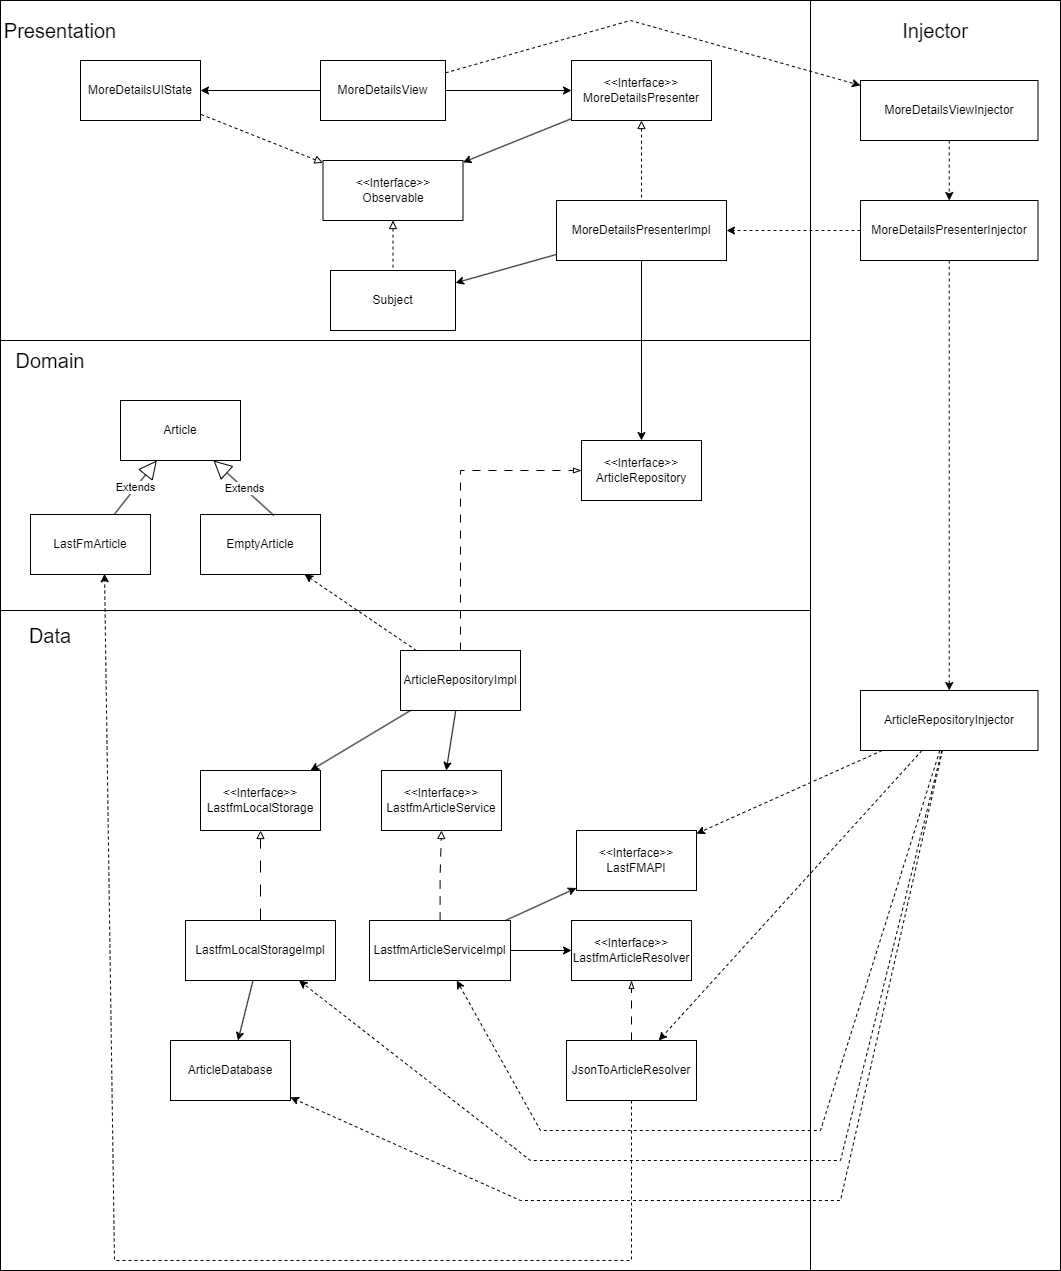

The diagram above was exported from draw.io. Its source (the exported page's mxGraphModel, read from the mxfile embedded in the PNG):
<mxGraphModel dx="3124" dy="1690" grid="1" gridSize="10" guides="1" tooltips="1" connect="1" arrows="1" fold="1" page="1" pageScale="1" pageWidth="827" pageHeight="1169" math="0" shadow="0">
  <root>
    <mxCell id="0" />
    <mxCell id="1" parent="0" />
    <mxCell id="TBtc9OhAfgtJWs3fjQMd-46" value="" style="rounded=0;whiteSpace=wrap;html=1;" vertex="1" parent="1">
      <mxGeometry x="810" y="10" width="250" height="1270" as="geometry" />
    </mxCell>
    <mxCell id="TBtc9OhAfgtJWs3fjQMd-45" value="" style="rounded=0;whiteSpace=wrap;html=1;" vertex="1" parent="1">
      <mxGeometry y="610" width="810" height="670" as="geometry" />
    </mxCell>
    <mxCell id="TBtc9OhAfgtJWs3fjQMd-44" value="" style="rounded=0;whiteSpace=wrap;html=1;" vertex="1" parent="1">
      <mxGeometry y="350" width="810" height="270" as="geometry" />
    </mxCell>
    <mxCell id="TBtc9OhAfgtJWs3fjQMd-43" value="" style="rounded=0;whiteSpace=wrap;html=1;" vertex="1" parent="1">
      <mxGeometry y="10" width="810" height="340" as="geometry" />
    </mxCell>
    <mxCell id="c734w6c-eVpLBY2QEzrI-2" value="Article" style="rounded=0;whiteSpace=wrap;html=1;" parent="1" vertex="1">
      <mxGeometry x="120" y="410" width="120" height="60" as="geometry" />
    </mxCell>
    <mxCell id="c734w6c-eVpLBY2QEzrI-26" style="edgeStyle=orthogonalEdgeStyle;rounded=0;orthogonalLoop=1;jettySize=auto;html=1;exitX=0.5;exitY=0;exitDx=0;exitDy=0;dashed=1;dashPattern=8 8;endArrow=blockThin;endFill=0;" parent="1" source="c734w6c-eVpLBY2QEzrI-3" target="c734w6c-eVpLBY2QEzrI-9" edge="1">
      <mxGeometry relative="1" as="geometry">
        <Array as="points">
          <mxPoint x="460" y="620" />
          <mxPoint x="460" y="450" />
        </Array>
      </mxGeometry>
    </mxCell>
    <mxCell id="c734w6c-eVpLBY2QEzrI-3" value="ArticleRepositoryImpl" style="rounded=0;whiteSpace=wrap;html=1;" parent="1" vertex="1">
      <mxGeometry x="400" y="660" width="120" height="60" as="geometry" />
    </mxCell>
    <mxCell id="c734w6c-eVpLBY2QEzrI-4" value="ArticleRepositoryInjector" style="rounded=0;whiteSpace=wrap;html=1;" parent="1" vertex="1">
      <mxGeometry x="860" y="700" width="177.5" height="60" as="geometry" />
    </mxCell>
    <mxCell id="c734w6c-eVpLBY2QEzrI-5" value="&lt;div&gt;&amp;lt;&amp;lt;Interface&amp;gt;&amp;gt;&lt;/div&gt;MoreDetailsPresenter" style="rounded=0;whiteSpace=wrap;html=1;" parent="1" vertex="1">
      <mxGeometry x="571" y="70" width="140" height="60" as="geometry" />
    </mxCell>
    <mxCell id="c734w6c-eVpLBY2QEzrI-6" value="MoreDetailsUIState" style="rounded=0;whiteSpace=wrap;html=1;" parent="1" vertex="1">
      <mxGeometry x="80" y="70" width="120" height="60" as="geometry" />
    </mxCell>
    <mxCell id="c734w6c-eVpLBY2QEzrI-27" style="edgeStyle=orthogonalEdgeStyle;rounded=0;orthogonalLoop=1;jettySize=auto;html=1;" parent="1" source="c734w6c-eVpLBY2QEzrI-7" edge="1" target="c734w6c-eVpLBY2QEzrI-5">
      <mxGeometry relative="1" as="geometry">
        <mxPoint x="560" y="120" as="targetPoint" />
        <Array as="points" />
      </mxGeometry>
    </mxCell>
    <mxCell id="c734w6c-eVpLBY2QEzrI-7" value="MoreDetailsView" style="rounded=0;whiteSpace=wrap;html=1;" parent="1" vertex="1">
      <mxGeometry x="320" y="70" width="125" height="60" as="geometry" />
    </mxCell>
    <mxCell id="c734w6c-eVpLBY2QEzrI-9" value="&amp;lt;&amp;lt;Interface&amp;gt;&amp;gt;&lt;div&gt;ArticleRepository&lt;/div&gt;" style="rounded=0;whiteSpace=wrap;html=1;" parent="1" vertex="1">
      <mxGeometry x="581" y="450" width="120" height="60" as="geometry" />
    </mxCell>
    <mxCell id="c734w6c-eVpLBY2QEzrI-12" value="MoreDetailsPresenterImpl" style="rounded=0;whiteSpace=wrap;html=1;" parent="1" vertex="1">
      <mxGeometry x="556" y="210" width="170" height="60" as="geometry" />
    </mxCell>
    <mxCell id="c734w6c-eVpLBY2QEzrI-13" value="" style="endArrow=none;dashed=1;html=1;rounded=0;startArrow=block;startFill=0;exitX=0.5;exitY=1;exitDx=0;exitDy=0;" parent="1" edge="1" target="c734w6c-eVpLBY2QEzrI-12" source="c734w6c-eVpLBY2QEzrI-5">
      <mxGeometry width="50" height="50" relative="1" as="geometry">
        <mxPoint x="640" y="160" as="sourcePoint" />
        <mxPoint x="640" y="270" as="targetPoint" />
      </mxGeometry>
    </mxCell>
    <mxCell id="c734w6c-eVpLBY2QEzrI-14" value="" style="endArrow=classic;html=1;rounded=0;exitX=0;exitY=0.5;exitDx=0;exitDy=0;entryX=1;entryY=0.5;entryDx=0;entryDy=0;" parent="1" source="c734w6c-eVpLBY2QEzrI-7" target="c734w6c-eVpLBY2QEzrI-6" edge="1">
      <mxGeometry width="50" height="50" relative="1" as="geometry">
        <mxPoint x="205" y="70" as="sourcePoint" />
        <mxPoint x="255" y="20" as="targetPoint" />
      </mxGeometry>
    </mxCell>
    <mxCell id="c734w6c-eVpLBY2QEzrI-17" value="" style="endArrow=classic;html=1;rounded=0;dashed=1;" parent="1" source="c734w6c-eVpLBY2QEzrI-7" edge="1" target="TBtc9OhAfgtJWs3fjQMd-17">
      <mxGeometry width="50" height="50" relative="1" as="geometry">
        <mxPoint x="479.9999999999998" y="38.34" as="sourcePoint" />
        <mxPoint x="926.25" y="29.998878504672888" as="targetPoint" />
        <Array as="points">
          <mxPoint x="630" y="30" />
        </Array>
      </mxGeometry>
    </mxCell>
    <mxCell id="c734w6c-eVpLBY2QEzrI-24" value="ArticleDatabase" style="rounded=0;whiteSpace=wrap;html=1;" parent="1" vertex="1">
      <mxGeometry x="170" y="1050" width="120" height="60" as="geometry" />
    </mxCell>
    <mxCell id="c734w6c-eVpLBY2QEzrI-39" style="edgeStyle=orthogonalEdgeStyle;rounded=0;orthogonalLoop=1;jettySize=auto;html=1;entryX=0.5;entryY=1;entryDx=0;entryDy=0;dashed=1;dashPattern=12 12;endArrow=block;endFill=0;" parent="1" source="c734w6c-eVpLBY2QEzrI-28" target="c734w6c-eVpLBY2QEzrI-37" edge="1">
      <mxGeometry relative="1" as="geometry" />
    </mxCell>
    <mxCell id="c734w6c-eVpLBY2QEzrI-28" value="LastfmLocalStorageImpl" style="rounded=0;whiteSpace=wrap;html=1;" parent="1" vertex="1">
      <mxGeometry x="185" y="930" width="150" height="60" as="geometry" />
    </mxCell>
    <mxCell id="c734w6c-eVpLBY2QEzrI-29" value="&lt;div&gt;&amp;lt;&amp;lt;Interface&amp;gt;&amp;gt;&lt;/div&gt;LastfmArticleService" style="rounded=0;whiteSpace=wrap;html=1;" parent="1" vertex="1">
      <mxGeometry x="381" y="780" width="120" height="60" as="geometry" />
    </mxCell>
    <mxCell id="c734w6c-eVpLBY2QEzrI-33" style="edgeStyle=orthogonalEdgeStyle;rounded=0;orthogonalLoop=1;jettySize=auto;html=1;entryX=0.5;entryY=1;entryDx=0;entryDy=0;endArrow=block;endFill=0;dashed=1;dashPattern=8 8;" parent="1" source="c734w6c-eVpLBY2QEzrI-30" target="c734w6c-eVpLBY2QEzrI-29" edge="1">
      <mxGeometry relative="1" as="geometry" />
    </mxCell>
    <mxCell id="c734w6c-eVpLBY2QEzrI-30" value="&lt;div&gt;&lt;span style=&quot;background-color: initial;&quot;&gt;LastfmArticleServiceImpl&lt;/span&gt;&lt;br&gt;&lt;/div&gt;" style="rounded=0;whiteSpace=wrap;html=1;" parent="1" vertex="1">
      <mxGeometry x="369" y="930" width="141" height="60" as="geometry" />
    </mxCell>
    <mxCell id="c734w6c-eVpLBY2QEzrI-31" value="&amp;lt;&amp;lt;Interface&amp;gt;&amp;gt;&lt;div&gt;LastfmArticleResolver&lt;/div&gt;" style="rounded=0;whiteSpace=wrap;html=1;" parent="1" vertex="1">
      <mxGeometry x="571" y="930" width="120" height="60" as="geometry" />
    </mxCell>
    <mxCell id="c734w6c-eVpLBY2QEzrI-36" style="edgeStyle=orthogonalEdgeStyle;rounded=0;orthogonalLoop=1;jettySize=auto;html=1;entryX=0.5;entryY=1;entryDx=0;entryDy=0;dashed=1;dashPattern=8 8;endArrow=blockThin;endFill=0;" parent="1" source="c734w6c-eVpLBY2QEzrI-32" target="c734w6c-eVpLBY2QEzrI-31" edge="1">
      <mxGeometry relative="1" as="geometry" />
    </mxCell>
    <mxCell id="c734w6c-eVpLBY2QEzrI-32" value="JsonToArticleResolver" style="rounded=0;whiteSpace=wrap;html=1;" parent="1" vertex="1">
      <mxGeometry x="566" y="1050" width="130" height="60" as="geometry" />
    </mxCell>
    <mxCell id="c734w6c-eVpLBY2QEzrI-37" value="&lt;div&gt;&amp;lt;&amp;lt;Interface&amp;gt;&amp;gt;&lt;/div&gt;LastfmLocalStorage" style="rounded=0;whiteSpace=wrap;html=1;" parent="1" vertex="1">
      <mxGeometry x="200" y="780" width="120" height="60" as="geometry" />
    </mxCell>
    <mxCell id="c734w6c-eVpLBY2QEzrI-42" value="&lt;div&gt;&amp;lt;&amp;lt;Interface&amp;gt;&amp;gt;&lt;/div&gt;&lt;div&gt;&lt;span style=&quot;background-color: initial;&quot;&gt;LastFMAPI&lt;/span&gt;&lt;br&gt;&lt;/div&gt;" style="rounded=0;whiteSpace=wrap;html=1;" parent="1" vertex="1">
      <mxGeometry x="576" y="840" width="120" height="60" as="geometry" />
    </mxCell>
    <mxCell id="TBtc9OhAfgtJWs3fjQMd-3" value="" style="endArrow=classic;html=1;rounded=0;" edge="1" parent="1" source="c734w6c-eVpLBY2QEzrI-12" target="c734w6c-eVpLBY2QEzrI-9">
      <mxGeometry width="50" height="50" relative="1" as="geometry">
        <mxPoint x="270" y="310" as="sourcePoint" />
        <mxPoint x="320" y="260" as="targetPoint" />
      </mxGeometry>
    </mxCell>
    <mxCell id="TBtc9OhAfgtJWs3fjQMd-4" value="LastFmArticle" style="rounded=0;whiteSpace=wrap;html=1;" vertex="1" parent="1">
      <mxGeometry x="30" y="524" width="120" height="60" as="geometry" />
    </mxCell>
    <mxCell id="TBtc9OhAfgtJWs3fjQMd-5" value="EmptyArticle" style="rounded=0;whiteSpace=wrap;html=1;" vertex="1" parent="1">
      <mxGeometry x="200" y="524" width="120" height="60" as="geometry" />
    </mxCell>
    <mxCell id="TBtc9OhAfgtJWs3fjQMd-8" value="Extends" style="endArrow=block;endSize=16;endFill=0;html=1;rounded=0;exitX=0.611;exitY=0.016;exitDx=0;exitDy=0;exitPerimeter=0;" edge="1" parent="1" source="TBtc9OhAfgtJWs3fjQMd-5" target="c734w6c-eVpLBY2QEzrI-2">
      <mxGeometry width="160" relative="1" as="geometry">
        <mxPoint x="250" y="469.71" as="sourcePoint" />
        <mxPoint x="410" y="469.71" as="targetPoint" />
      </mxGeometry>
    </mxCell>
    <mxCell id="TBtc9OhAfgtJWs3fjQMd-9" value="Extends" style="endArrow=block;endSize=16;endFill=0;html=1;rounded=0;" edge="1" parent="1" source="TBtc9OhAfgtJWs3fjQMd-4" target="c734w6c-eVpLBY2QEzrI-2">
      <mxGeometry width="160" relative="1" as="geometry">
        <mxPoint x="276" y="501" as="sourcePoint" />
        <mxPoint x="213" y="420" as="targetPoint" />
      </mxGeometry>
    </mxCell>
    <mxCell id="TBtc9OhAfgtJWs3fjQMd-11" value="" style="endArrow=classic;html=1;rounded=0;" edge="1" parent="1" source="c734w6c-eVpLBY2QEzrI-3" target="c734w6c-eVpLBY2QEzrI-29">
      <mxGeometry width="50" height="50" relative="1" as="geometry">
        <mxPoint x="210" y="820" as="sourcePoint" />
        <mxPoint x="260" y="770" as="targetPoint" />
      </mxGeometry>
    </mxCell>
    <mxCell id="TBtc9OhAfgtJWs3fjQMd-12" value="" style="endArrow=classic;html=1;rounded=0;" edge="1" parent="1" source="c734w6c-eVpLBY2QEzrI-3" target="c734w6c-eVpLBY2QEzrI-37">
      <mxGeometry width="50" height="50" relative="1" as="geometry">
        <mxPoint x="457" y="690" as="sourcePoint" />
        <mxPoint x="444" y="810" as="targetPoint" />
      </mxGeometry>
    </mxCell>
    <mxCell id="TBtc9OhAfgtJWs3fjQMd-13" value="" style="endArrow=classic;html=1;rounded=0;" edge="1" parent="1" source="c734w6c-eVpLBY2QEzrI-28" target="c734w6c-eVpLBY2QEzrI-24">
      <mxGeometry width="50" height="50" relative="1" as="geometry">
        <mxPoint x="110" y="1030" as="sourcePoint" />
        <mxPoint x="160" y="980" as="targetPoint" />
      </mxGeometry>
    </mxCell>
    <mxCell id="TBtc9OhAfgtJWs3fjQMd-14" value="" style="endArrow=classic;html=1;rounded=0;" edge="1" parent="1" source="c734w6c-eVpLBY2QEzrI-30" target="c734w6c-eVpLBY2QEzrI-31">
      <mxGeometry width="50" height="50" relative="1" as="geometry">
        <mxPoint x="320" y="780" as="sourcePoint" />
        <mxPoint x="370" y="730" as="targetPoint" />
      </mxGeometry>
    </mxCell>
    <mxCell id="TBtc9OhAfgtJWs3fjQMd-15" value="" style="endArrow=classic;html=1;rounded=0;" edge="1" parent="1" source="c734w6c-eVpLBY2QEzrI-30" target="c734w6c-eVpLBY2QEzrI-42">
      <mxGeometry width="50" height="50" relative="1" as="geometry">
        <mxPoint x="290" y="990" as="sourcePoint" />
        <mxPoint x="340" y="940" as="targetPoint" />
      </mxGeometry>
    </mxCell>
    <mxCell id="TBtc9OhAfgtJWs3fjQMd-16" value="MoreDetailsPresenterInjector" style="rounded=0;whiteSpace=wrap;html=1;" vertex="1" parent="1">
      <mxGeometry x="860" y="210" width="177.5" height="60" as="geometry" />
    </mxCell>
    <mxCell id="TBtc9OhAfgtJWs3fjQMd-17" value="MoreDetailsViewInjector" style="rounded=0;whiteSpace=wrap;html=1;" vertex="1" parent="1">
      <mxGeometry x="860" y="90" width="177.5" height="60" as="geometry" />
    </mxCell>
    <mxCell id="TBtc9OhAfgtJWs3fjQMd-20" value="" style="endArrow=classic;html=1;rounded=0;dashed=1;" edge="1" parent="1" source="TBtc9OhAfgtJWs3fjQMd-17" target="TBtc9OhAfgtJWs3fjQMd-16">
      <mxGeometry width="50" height="50" relative="1" as="geometry">
        <mxPoint x="622.5" y="222" as="sourcePoint" />
        <mxPoint x="920" y="270" as="targetPoint" />
        <Array as="points" />
      </mxGeometry>
    </mxCell>
    <mxCell id="TBtc9OhAfgtJWs3fjQMd-23" value="" style="endArrow=classic;html=1;rounded=0;dashed=1;" edge="1" parent="1" source="TBtc9OhAfgtJWs3fjQMd-16" target="c734w6c-eVpLBY2QEzrI-4">
      <mxGeometry width="50" height="50" relative="1" as="geometry">
        <mxPoint x="940" y="310" as="sourcePoint" />
        <mxPoint x="940" y="430" as="targetPoint" />
        <Array as="points" />
      </mxGeometry>
    </mxCell>
    <mxCell id="TBtc9OhAfgtJWs3fjQMd-24" value="" style="endArrow=classic;html=1;rounded=0;dashed=1;" edge="1" parent="1" source="TBtc9OhAfgtJWs3fjQMd-16" target="c734w6c-eVpLBY2QEzrI-12">
      <mxGeometry width="50" height="50" relative="1" as="geometry">
        <mxPoint x="959" y="340" as="sourcePoint" />
        <mxPoint x="959" y="430" as="targetPoint" />
        <Array as="points" />
      </mxGeometry>
    </mxCell>
    <mxCell id="TBtc9OhAfgtJWs3fjQMd-25" value="" style="endArrow=classic;html=1;rounded=0;dashed=1;" edge="1" parent="1" source="c734w6c-eVpLBY2QEzrI-4" target="c734w6c-eVpLBY2QEzrI-42">
      <mxGeometry width="50" height="50" relative="1" as="geometry">
        <mxPoint x="872.8035714285711" y="739.9999999999998" as="sourcePoint" />
        <mxPoint x="700" y="820" as="targetPoint" />
        <Array as="points" />
      </mxGeometry>
    </mxCell>
    <mxCell id="TBtc9OhAfgtJWs3fjQMd-26" value="" style="endArrow=classic;html=1;rounded=0;dashed=1;" edge="1" parent="1" source="c734w6c-eVpLBY2QEzrI-4" target="c734w6c-eVpLBY2QEzrI-32">
      <mxGeometry width="50" height="50" relative="1" as="geometry">
        <mxPoint x="893" y="770" as="sourcePoint" />
        <mxPoint x="730" y="900" as="targetPoint" />
        <Array as="points" />
      </mxGeometry>
    </mxCell>
    <mxCell id="TBtc9OhAfgtJWs3fjQMd-27" value="" style="endArrow=classic;html=1;rounded=0;dashed=1;" edge="1" parent="1" source="c734w6c-eVpLBY2QEzrI-4" target="c734w6c-eVpLBY2QEzrI-24">
      <mxGeometry width="50" height="50" relative="1" as="geometry">
        <mxPoint x="903" y="780" as="sourcePoint" />
        <mxPoint x="666" y="1060" as="targetPoint" />
        <Array as="points">
          <mxPoint x="840" y="1210" />
          <mxPoint x="520" y="1210" />
        </Array>
      </mxGeometry>
    </mxCell>
    <mxCell id="TBtc9OhAfgtJWs3fjQMd-28" value="" style="endArrow=classic;html=1;rounded=0;dashed=1;" edge="1" parent="1" source="c734w6c-eVpLBY2QEzrI-4" target="c734w6c-eVpLBY2QEzrI-30">
      <mxGeometry width="50" height="50" relative="1" as="geometry">
        <mxPoint x="950" y="770" as="sourcePoint" />
        <mxPoint x="300" y="1107" as="targetPoint" />
        <Array as="points">
          <mxPoint x="820" y="1140" />
          <mxPoint x="680" y="1140" />
          <mxPoint x="540" y="1140" />
        </Array>
      </mxGeometry>
    </mxCell>
    <mxCell id="TBtc9OhAfgtJWs3fjQMd-29" value="" style="endArrow=classic;html=1;rounded=0;dashed=1;" edge="1" parent="1" source="c734w6c-eVpLBY2QEzrI-4" target="c734w6c-eVpLBY2QEzrI-28">
      <mxGeometry width="50" height="50" relative="1" as="geometry">
        <mxPoint x="950" y="770" as="sourcePoint" />
        <mxPoint x="300" y="1107" as="targetPoint" />
        <Array as="points">
          <mxPoint x="840" y="1170" />
          <mxPoint x="530" y="1170" />
        </Array>
      </mxGeometry>
    </mxCell>
    <mxCell id="TBtc9OhAfgtJWs3fjQMd-32" value="" style="endArrow=classic;html=1;rounded=0;dashed=1;entryX=0.617;entryY=0.988;entryDx=0;entryDy=0;entryPerimeter=0;" edge="1" parent="1" source="c734w6c-eVpLBY2QEzrI-32" target="TBtc9OhAfgtJWs3fjQMd-4">
      <mxGeometry width="50" height="50" relative="1" as="geometry">
        <mxPoint x="200" y="1010" as="sourcePoint" />
        <mxPoint x="18" y="1093" as="targetPoint" />
        <Array as="points">
          <mxPoint x="631" y="1270" />
          <mxPoint x="114" y="1270" />
        </Array>
      </mxGeometry>
    </mxCell>
    <mxCell id="TBtc9OhAfgtJWs3fjQMd-33" value="" style="endArrow=classic;html=1;rounded=0;dashed=1;" edge="1" parent="1" source="c734w6c-eVpLBY2QEzrI-3" target="TBtc9OhAfgtJWs3fjQMd-5">
      <mxGeometry width="50" height="50" relative="1" as="geometry">
        <mxPoint x="576" y="1075" as="sourcePoint" />
        <mxPoint x="124" y="539" as="targetPoint" />
        <Array as="points" />
      </mxGeometry>
    </mxCell>
    <mxCell id="TBtc9OhAfgtJWs3fjQMd-35" value="&lt;div&gt;&amp;lt;&amp;lt;Interface&amp;gt;&amp;gt;&lt;/div&gt;&lt;div&gt;Observable&lt;/div&gt;" style="rounded=0;whiteSpace=wrap;html=1;" vertex="1" parent="1">
      <mxGeometry x="322.5" y="170" width="140" height="60" as="geometry" />
    </mxCell>
    <mxCell id="TBtc9OhAfgtJWs3fjQMd-36" value="" style="endArrow=classic;html=1;rounded=0;" edge="1" parent="1" source="c734w6c-eVpLBY2QEzrI-5" target="TBtc9OhAfgtJWs3fjQMd-35">
      <mxGeometry width="50" height="50" relative="1" as="geometry">
        <mxPoint x="430" y="350" as="sourcePoint" />
        <mxPoint x="480" y="300" as="targetPoint" />
      </mxGeometry>
    </mxCell>
    <mxCell id="TBtc9OhAfgtJWs3fjQMd-38" value="Subject" style="rounded=0;whiteSpace=wrap;html=1;" vertex="1" parent="1">
      <mxGeometry x="330" y="280" width="125" height="60" as="geometry" />
    </mxCell>
    <mxCell id="TBtc9OhAfgtJWs3fjQMd-39" value="" style="endArrow=none;dashed=1;html=1;rounded=0;startArrow=block;startFill=0;fontStyle=1" edge="1" parent="1" source="TBtc9OhAfgtJWs3fjQMd-35" target="TBtc9OhAfgtJWs3fjQMd-38">
      <mxGeometry width="50" height="50" relative="1" as="geometry">
        <mxPoint x="651" y="140" as="sourcePoint" />
        <mxPoint x="651" y="220" as="targetPoint" />
      </mxGeometry>
    </mxCell>
    <mxCell id="TBtc9OhAfgtJWs3fjQMd-41" value="" style="endArrow=classic;html=1;rounded=0;" edge="1" parent="1" source="c734w6c-eVpLBY2QEzrI-12" target="TBtc9OhAfgtJWs3fjQMd-38">
      <mxGeometry width="50" height="50" relative="1" as="geometry">
        <mxPoint x="430" y="210" as="sourcePoint" />
        <mxPoint x="480" y="160" as="targetPoint" />
      </mxGeometry>
    </mxCell>
    <mxCell id="TBtc9OhAfgtJWs3fjQMd-42" value="" style="endArrow=none;dashed=1;html=1;rounded=0;startArrow=block;startFill=0;" edge="1" parent="1" source="TBtc9OhAfgtJWs3fjQMd-35" target="c734w6c-eVpLBY2QEzrI-6">
      <mxGeometry width="50" height="50" relative="1" as="geometry">
        <mxPoint x="403" y="240" as="sourcePoint" />
        <mxPoint x="140" y="220" as="targetPoint" />
      </mxGeometry>
    </mxCell>
    <mxCell id="TBtc9OhAfgtJWs3fjQMd-47" value="&lt;font style=&quot;font-size: 20px;&quot;&gt;Presentation&lt;/font&gt;" style="rounded=0;whiteSpace=wrap;html=1;fillColor=none;strokeColor=none;" vertex="1" parent="1">
      <mxGeometry x="10" y="20" width="100" height="40" as="geometry" />
    </mxCell>
    <mxCell id="TBtc9OhAfgtJWs3fjQMd-48" value="&lt;font style=&quot;font-size: 20px;&quot;&gt;Domain&lt;/font&gt;" style="rounded=0;whiteSpace=wrap;html=1;strokeColor=none;gradientColor=default;fillColor=none;" vertex="1" parent="1">
      <mxGeometry y="350" width="100" height="40" as="geometry" />
    </mxCell>
    <mxCell id="TBtc9OhAfgtJWs3fjQMd-49" value="&lt;font style=&quot;font-size: 20px;&quot;&gt;Injector&lt;/font&gt;" style="rounded=0;whiteSpace=wrap;html=1;strokeColor=none;gradientColor=default;fillColor=none;" vertex="1" parent="1">
      <mxGeometry x="885" y="20" width="100" height="40" as="geometry" />
    </mxCell>
    <mxCell id="TBtc9OhAfgtJWs3fjQMd-50" value="&lt;font style=&quot;font-size: 20px;&quot;&gt;Data&lt;/font&gt;" style="rounded=0;whiteSpace=wrap;html=1;strokeColor=none;gradientColor=default;fillColor=none;" vertex="1" parent="1">
      <mxGeometry y="625" width="100" height="40" as="geometry" />
    </mxCell>
  </root>
</mxGraphModel>